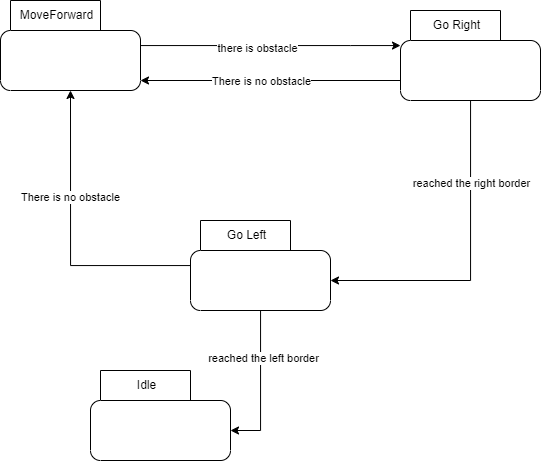

The diagram above was exported from draw.io. Its source (the exported page's mxGraphModel, read from the mxfile embedded in the PNG):
<mxGraphModel dx="1221" dy="644" grid="1" gridSize="10" guides="1" tooltips="1" connect="1" arrows="1" fold="1" page="1" pageScale="1" pageWidth="827" pageHeight="1169" math="0" shadow="0">
  <root>
    <mxCell id="0" />
    <mxCell id="1" parent="0" />
    <mxCell id="0PRkFxKqEyb9ukr-0p-N-3" style="edgeStyle=orthogonalEdgeStyle;rounded=0;orthogonalLoop=1;jettySize=auto;html=1;" edge="1" parent="1" source="0PRkFxKqEyb9ukr-0p-N-1" target="0PRkFxKqEyb9ukr-0p-N-5">
      <mxGeometry relative="1" as="geometry">
        <mxPoint x="510" y="195" as="targetPoint" />
        <Array as="points">
          <mxPoint x="480" y="195" />
          <mxPoint x="480" y="195" />
        </Array>
      </mxGeometry>
    </mxCell>
    <mxCell id="0PRkFxKqEyb9ukr-0p-N-4" value="there is obstacle" style="edgeLabel;html=1;align=center;verticalAlign=middle;resizable=0;points=[];" vertex="1" connectable="0" parent="0PRkFxKqEyb9ukr-0p-N-3">
      <mxGeometry x="-0.1069" y="-2" relative="1" as="geometry">
        <mxPoint as="offset" />
      </mxGeometry>
    </mxCell>
    <mxCell id="0PRkFxKqEyb9ukr-0p-N-1" value="MoveForward" style="shape=folder;align=center;verticalAlign=middle;fontStyle=0;tabWidth=100;tabHeight=30;tabPosition=left;html=1;boundedLbl=1;labelInHeader=1;rounded=1;absoluteArcSize=1;arcSize=10;" vertex="1" parent="1">
      <mxGeometry x="130" y="150" width="140" height="90" as="geometry" />
    </mxCell>
    <mxCell id="0PRkFxKqEyb9ukr-0p-N-7" style="edgeStyle=orthogonalEdgeStyle;rounded=0;orthogonalLoop=1;jettySize=auto;html=1;entryX=0;entryY=0;entryDx=140;entryDy=60;entryPerimeter=0;" edge="1" parent="1" source="0PRkFxKqEyb9ukr-0p-N-5" target="0PRkFxKqEyb9ukr-0p-N-6">
      <mxGeometry relative="1" as="geometry">
        <Array as="points">
          <mxPoint x="600" y="430" />
        </Array>
      </mxGeometry>
    </mxCell>
    <mxCell id="0PRkFxKqEyb9ukr-0p-N-8" value="reached the right&amp;nbsp;border" style="edgeLabel;html=1;align=center;verticalAlign=middle;resizable=0;points=[];" vertex="1" connectable="0" parent="0PRkFxKqEyb9ukr-0p-N-7">
      <mxGeometry x="-0.4848" relative="1" as="geometry">
        <mxPoint as="offset" />
      </mxGeometry>
    </mxCell>
    <mxCell id="0PRkFxKqEyb9ukr-0p-N-9" style="edgeStyle=orthogonalEdgeStyle;rounded=0;orthogonalLoop=1;jettySize=auto;html=1;exitX=0;exitY=0;exitDx=0;exitDy=75;exitPerimeter=0;" edge="1" parent="1" source="0PRkFxKqEyb9ukr-0p-N-5" target="0PRkFxKqEyb9ukr-0p-N-1">
      <mxGeometry relative="1" as="geometry">
        <Array as="points">
          <mxPoint x="530" y="230" />
        </Array>
      </mxGeometry>
    </mxCell>
    <mxCell id="0PRkFxKqEyb9ukr-0p-N-10" value="There is no obstacle" style="edgeLabel;html=1;align=center;verticalAlign=middle;resizable=0;points=[];" vertex="1" connectable="0" parent="0PRkFxKqEyb9ukr-0p-N-9">
      <mxGeometry x="0.0927" y="3" relative="1" as="geometry">
        <mxPoint y="-3" as="offset" />
      </mxGeometry>
    </mxCell>
    <mxCell id="0PRkFxKqEyb9ukr-0p-N-5" value="Go Right" style="shape=folder;align=center;verticalAlign=middle;fontStyle=0;tabWidth=100;tabHeight=30;tabPosition=left;html=1;boundedLbl=1;labelInHeader=1;rounded=1;absoluteArcSize=1;arcSize=10;" vertex="1" parent="1">
      <mxGeometry x="530" y="160" width="140" height="90" as="geometry" />
    </mxCell>
    <mxCell id="0PRkFxKqEyb9ukr-0p-N-11" style="edgeStyle=orthogonalEdgeStyle;rounded=0;orthogonalLoop=1;jettySize=auto;html=1;entryX=0.5;entryY=1;entryDx=0;entryDy=0;entryPerimeter=0;" edge="1" parent="1" source="0PRkFxKqEyb9ukr-0p-N-6" target="0PRkFxKqEyb9ukr-0p-N-1">
      <mxGeometry relative="1" as="geometry" />
    </mxCell>
    <mxCell id="0PRkFxKqEyb9ukr-0p-N-12" value="There is no obstacle" style="edgeLabel;html=1;align=center;verticalAlign=middle;resizable=0;points=[];" vertex="1" connectable="0" parent="0PRkFxKqEyb9ukr-0p-N-11">
      <mxGeometry x="0.2727" y="1" relative="1" as="geometry">
        <mxPoint as="offset" />
      </mxGeometry>
    </mxCell>
    <mxCell id="0PRkFxKqEyb9ukr-0p-N-13" style="edgeStyle=orthogonalEdgeStyle;rounded=0;orthogonalLoop=1;jettySize=auto;html=1;entryX=0;entryY=0;entryDx=140;entryDy=60;entryPerimeter=0;" edge="1" parent="1" source="0PRkFxKqEyb9ukr-0p-N-6" target="0PRkFxKqEyb9ukr-0p-N-14">
      <mxGeometry relative="1" as="geometry">
        <mxPoint x="390" y="570" as="targetPoint" />
      </mxGeometry>
    </mxCell>
    <mxCell id="0PRkFxKqEyb9ukr-0p-N-15" value="reached the left border" style="edgeLabel;html=1;align=center;verticalAlign=middle;resizable=0;points=[];" vertex="1" connectable="0" parent="0PRkFxKqEyb9ukr-0p-N-13">
      <mxGeometry x="-0.3733" y="2" relative="1" as="geometry">
        <mxPoint as="offset" />
      </mxGeometry>
    </mxCell>
    <mxCell id="0PRkFxKqEyb9ukr-0p-N-6" value="Go Left" style="shape=folder;align=center;verticalAlign=middle;fontStyle=0;tabWidth=100;tabHeight=30;tabPosition=left;html=1;boundedLbl=1;labelInHeader=1;rounded=1;absoluteArcSize=1;arcSize=10;" vertex="1" parent="1">
      <mxGeometry x="320" y="370" width="140" height="90" as="geometry" />
    </mxCell>
    <mxCell id="0PRkFxKqEyb9ukr-0p-N-14" value="Idle" style="shape=folder;align=center;verticalAlign=middle;fontStyle=0;tabWidth=100;tabHeight=30;tabPosition=left;html=1;boundedLbl=1;labelInHeader=1;rounded=1;absoluteArcSize=1;arcSize=10;" vertex="1" parent="1">
      <mxGeometry x="220" y="520" width="140" height="90" as="geometry" />
    </mxCell>
  </root>
</mxGraphModel>